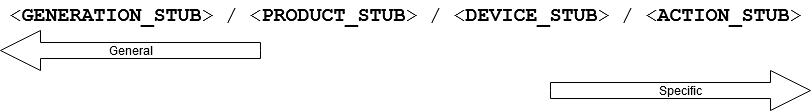

The diagram above was exported from draw.io. Its source (the exported page's mxGraphModel, read from the mxfile embedded in the PNG):
<mxGraphModel dx="1408" dy="755" grid="1" gridSize="10" guides="1" tooltips="1" connect="1" arrows="1" fold="1" page="1" pageScale="1" pageWidth="850" pageHeight="1100" math="0" shadow="0">
  <root>
    <mxCell id="0" />
    <mxCell id="1" parent="0" />
    <mxCell id="2" value="&amp;lt;&lt;b&gt;GENERATION_STUB&lt;/b&gt;&amp;gt; / &amp;lt;&lt;b&gt;PRODUCT_STUB&lt;/b&gt;&amp;gt; / &amp;lt;&lt;b&gt;DEVICE_STUB&lt;/b&gt;&amp;gt; / &amp;lt;&lt;b&gt;ACTION_STUB&lt;/b&gt;&amp;gt;" style="text;html=1;align=center;verticalAlign=middle;resizable=0;points=[];autosize=1;fontSize=20;fontFamily=Courier New;" vertex="1" parent="1">
      <mxGeometry x="20" y="100" width="810" height="30" as="geometry" />
    </mxCell>
    <mxCell id="3" value="&lt;font style=&quot;font-size: 12px;&quot;&gt;General&lt;/font&gt;" style="html=1;shadow=0;dashed=0;align=center;verticalAlign=middle;shape=mxgraph.arrows2.arrow;dy=0.6;dx=40;flipH=1;notch=0;fontFamily=Helvetica;fontSize=12;" vertex="1" parent="1">
      <mxGeometry x="20" y="130" width="260" height="40" as="geometry" />
    </mxCell>
    <mxCell id="4" value="Specific" style="html=1;shadow=0;dashed=0;align=center;verticalAlign=middle;shape=mxgraph.arrows2.arrow;dy=0.6;dx=40;notch=0;fontFamily=Helvetica;fontSize=12;" vertex="1" parent="1">
      <mxGeometry x="570" y="170" width="260" height="40" as="geometry" />
    </mxCell>
  </root>
</mxGraphModel>